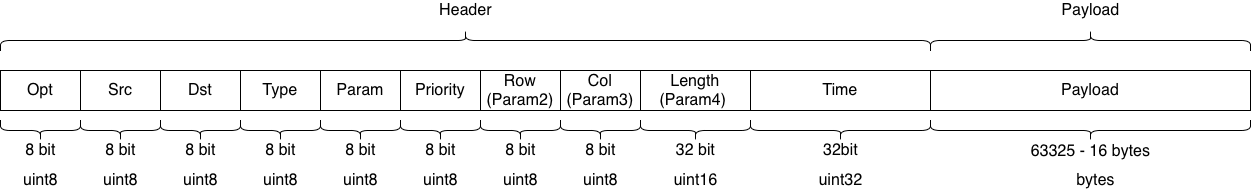

The diagram above was exported from draw.io. Its source (the exported page's mxGraphModel, read from the mxfile embedded in the PNG):
<mxGraphModel dx="1110" dy="612" grid="1" gridSize="10" guides="1" tooltips="1" connect="1" arrows="1" fold="1" page="1" pageScale="1" pageWidth="850" pageHeight="1100" math="0" shadow="0">
  <root>
    <mxCell id="0" />
    <mxCell id="1" parent="0" />
    <mxCell id="sq72iPFoT2atqueH-mAA-1" value="&lt;font size=&quot;3&quot;&gt;Opt&lt;/font&gt;" style="rounded=0;whiteSpace=wrap;html=1;" vertex="1" parent="1">
      <mxGeometry x="230" y="370" width="80" height="40" as="geometry" />
    </mxCell>
    <mxCell id="sq72iPFoT2atqueH-mAA-3" value="&lt;font style=&quot;font-size: 16px&quot;&gt;Src&lt;/font&gt;" style="rounded=0;whiteSpace=wrap;html=1;" vertex="1" parent="1">
      <mxGeometry x="310" y="370" width="80" height="40" as="geometry" />
    </mxCell>
    <mxCell id="sq72iPFoT2atqueH-mAA-4" value="&lt;font style=&quot;font-size: 16px&quot;&gt;Dst&lt;/font&gt;" style="rounded=0;whiteSpace=wrap;html=1;" vertex="1" parent="1">
      <mxGeometry x="390" y="370" width="80" height="40" as="geometry" />
    </mxCell>
    <mxCell id="sq72iPFoT2atqueH-mAA-5" value="&lt;font style=&quot;font-size: 16px&quot;&gt;Type&lt;/font&gt;" style="rounded=0;whiteSpace=wrap;html=1;" vertex="1" parent="1">
      <mxGeometry x="470" y="370" width="80" height="40" as="geometry" />
    </mxCell>
    <mxCell id="sq72iPFoT2atqueH-mAA-6" value="&lt;font style=&quot;font-size: 16px&quot;&gt;Param&lt;/font&gt;" style="rounded=0;whiteSpace=wrap;html=1;" vertex="1" parent="1">
      <mxGeometry x="550" y="370" width="80" height="40" as="geometry" />
    </mxCell>
    <mxCell id="sq72iPFoT2atqueH-mAA-7" value="&lt;font style=&quot;font-size: 16px&quot;&gt;Priority&lt;/font&gt;" style="rounded=0;whiteSpace=wrap;html=1;" vertex="1" parent="1">
      <mxGeometry x="630" y="370" width="80" height="40" as="geometry" />
    </mxCell>
    <mxCell id="sq72iPFoT2atqueH-mAA-8" value="&lt;font style=&quot;font-size: 16px&quot;&gt;Row&lt;br&gt;(Param2)&lt;br&gt;&lt;/font&gt;" style="rounded=0;whiteSpace=wrap;html=1;" vertex="1" parent="1">
      <mxGeometry x="710" y="370" width="80" height="40" as="geometry" />
    </mxCell>
    <mxCell id="sq72iPFoT2atqueH-mAA-9" value="&lt;font style=&quot;font-size: 16px&quot;&gt;Col&lt;br&gt;(Param3)&lt;br&gt;&lt;/font&gt;" style="rounded=0;whiteSpace=wrap;html=1;" vertex="1" parent="1">
      <mxGeometry x="790" y="370" width="80" height="40" as="geometry" />
    </mxCell>
    <mxCell id="sq72iPFoT2atqueH-mAA-10" value="&lt;font style=&quot;font-size: 16px&quot;&gt;Length&lt;br&gt;(Param4)&amp;nbsp;&lt;/font&gt;" style="rounded=0;whiteSpace=wrap;html=1;" vertex="1" parent="1">
      <mxGeometry x="870" y="370" width="110" height="40" as="geometry" />
    </mxCell>
    <mxCell id="sq72iPFoT2atqueH-mAA-11" value="&lt;font size=&quot;3&quot;&gt;Time&lt;/font&gt;" style="rounded=0;whiteSpace=wrap;html=1;" vertex="1" parent="1">
      <mxGeometry x="980" y="370" width="180" height="40" as="geometry" />
    </mxCell>
    <mxCell id="sq72iPFoT2atqueH-mAA-12" value="&lt;font size=&quot;3&quot;&gt;Payload&lt;/font&gt;" style="rounded=0;whiteSpace=wrap;html=1;" vertex="1" parent="1">
      <mxGeometry x="1160" y="370" width="320" height="40" as="geometry" />
    </mxCell>
    <mxCell id="sq72iPFoT2atqueH-mAA-13" value="" style="shape=curlyBracket;whiteSpace=wrap;html=1;rounded=1;fontSize=16;rotation=90;" vertex="1" parent="1">
      <mxGeometry x="685" y="-125" width="20" height="930" as="geometry" />
    </mxCell>
    <mxCell id="sq72iPFoT2atqueH-mAA-14" value="Header" style="text;html=1;align=center;verticalAlign=middle;resizable=0;points=[];autosize=1;strokeColor=none;fillColor=none;fontSize=16;" vertex="1" parent="1">
      <mxGeometry x="660" y="300" width="70" height="20" as="geometry" />
    </mxCell>
    <mxCell id="sq72iPFoT2atqueH-mAA-15" value="" style="shape=curlyBracket;whiteSpace=wrap;html=1;rounded=1;fontSize=16;rotation=90;" vertex="1" parent="1">
      <mxGeometry x="1310" y="180" width="20" height="320" as="geometry" />
    </mxCell>
    <mxCell id="sq72iPFoT2atqueH-mAA-16" value="Payload" style="text;html=1;align=center;verticalAlign=middle;resizable=0;points=[];autosize=1;strokeColor=none;fillColor=none;fontSize=16;" vertex="1" parent="1">
      <mxGeometry x="1285" y="300" width="70" height="20" as="geometry" />
    </mxCell>
    <mxCell id="sq72iPFoT2atqueH-mAA-21" value="" style="group" vertex="1" connectable="0" parent="1">
      <mxGeometry x="230" y="420" width="80" height="40" as="geometry" />
    </mxCell>
    <mxCell id="sq72iPFoT2atqueH-mAA-17" value="" style="shape=curlyBracket;whiteSpace=wrap;html=1;rounded=1;fontSize=16;rotation=-90;" vertex="1" parent="sq72iPFoT2atqueH-mAA-21">
      <mxGeometry x="30" y="-30" width="20" height="80" as="geometry" />
    </mxCell>
    <mxCell id="sq72iPFoT2atqueH-mAA-19" value="8 bit" style="text;html=1;align=center;verticalAlign=middle;resizable=0;points=[];autosize=1;strokeColor=none;fillColor=none;fontSize=16;" vertex="1" parent="sq72iPFoT2atqueH-mAA-21">
      <mxGeometry x="15" y="20" width="50" height="20" as="geometry" />
    </mxCell>
    <mxCell id="sq72iPFoT2atqueH-mAA-22" value="" style="group" vertex="1" connectable="0" parent="1">
      <mxGeometry x="310" y="420" width="80" height="40" as="geometry" />
    </mxCell>
    <mxCell id="sq72iPFoT2atqueH-mAA-23" value="" style="shape=curlyBracket;whiteSpace=wrap;html=1;rounded=1;fontSize=16;rotation=-90;" vertex="1" parent="sq72iPFoT2atqueH-mAA-22">
      <mxGeometry x="30" y="-30" width="20" height="80" as="geometry" />
    </mxCell>
    <mxCell id="sq72iPFoT2atqueH-mAA-24" value="8 bit" style="text;html=1;align=center;verticalAlign=middle;resizable=0;points=[];autosize=1;strokeColor=none;fillColor=none;fontSize=16;" vertex="1" parent="sq72iPFoT2atqueH-mAA-22">
      <mxGeometry x="15" y="20" width="50" height="20" as="geometry" />
    </mxCell>
    <mxCell id="sq72iPFoT2atqueH-mAA-26" value="" style="group" vertex="1" connectable="0" parent="1">
      <mxGeometry x="390" y="420" width="80" height="40" as="geometry" />
    </mxCell>
    <mxCell id="sq72iPFoT2atqueH-mAA-27" value="" style="shape=curlyBracket;whiteSpace=wrap;html=1;rounded=1;fontSize=16;rotation=-90;" vertex="1" parent="sq72iPFoT2atqueH-mAA-26">
      <mxGeometry x="30" y="-30" width="20" height="80" as="geometry" />
    </mxCell>
    <mxCell id="sq72iPFoT2atqueH-mAA-28" value="8 bit" style="text;html=1;align=center;verticalAlign=middle;resizable=0;points=[];autosize=1;strokeColor=none;fillColor=none;fontSize=16;" vertex="1" parent="sq72iPFoT2atqueH-mAA-26">
      <mxGeometry x="15" y="20" width="50" height="20" as="geometry" />
    </mxCell>
    <mxCell id="sq72iPFoT2atqueH-mAA-29" value="" style="group" vertex="1" connectable="0" parent="1">
      <mxGeometry x="470" y="420" width="80" height="40" as="geometry" />
    </mxCell>
    <mxCell id="sq72iPFoT2atqueH-mAA-30" value="" style="shape=curlyBracket;whiteSpace=wrap;html=1;rounded=1;fontSize=16;rotation=-90;" vertex="1" parent="sq72iPFoT2atqueH-mAA-29">
      <mxGeometry x="30" y="-30" width="20" height="80" as="geometry" />
    </mxCell>
    <mxCell id="sq72iPFoT2atqueH-mAA-31" value="8 bit" style="text;html=1;align=center;verticalAlign=middle;resizable=0;points=[];autosize=1;strokeColor=none;fillColor=none;fontSize=16;" vertex="1" parent="sq72iPFoT2atqueH-mAA-29">
      <mxGeometry x="15" y="20" width="50" height="20" as="geometry" />
    </mxCell>
    <mxCell id="sq72iPFoT2atqueH-mAA-32" value="" style="group" vertex="1" connectable="0" parent="1">
      <mxGeometry x="550" y="420" width="80" height="40" as="geometry" />
    </mxCell>
    <mxCell id="sq72iPFoT2atqueH-mAA-33" value="" style="shape=curlyBracket;whiteSpace=wrap;html=1;rounded=1;fontSize=16;rotation=-90;" vertex="1" parent="sq72iPFoT2atqueH-mAA-32">
      <mxGeometry x="30" y="-30" width="20" height="80" as="geometry" />
    </mxCell>
    <mxCell id="sq72iPFoT2atqueH-mAA-34" value="8 bit" style="text;html=1;align=center;verticalAlign=middle;resizable=0;points=[];autosize=1;strokeColor=none;fillColor=none;fontSize=16;" vertex="1" parent="sq72iPFoT2atqueH-mAA-32">
      <mxGeometry x="15" y="20" width="50" height="20" as="geometry" />
    </mxCell>
    <mxCell id="sq72iPFoT2atqueH-mAA-35" value="" style="group" vertex="1" connectable="0" parent="1">
      <mxGeometry x="630" y="420" width="80" height="40" as="geometry" />
    </mxCell>
    <mxCell id="sq72iPFoT2atqueH-mAA-36" value="" style="shape=curlyBracket;whiteSpace=wrap;html=1;rounded=1;fontSize=16;rotation=-90;" vertex="1" parent="sq72iPFoT2atqueH-mAA-35">
      <mxGeometry x="30" y="-30" width="20" height="80" as="geometry" />
    </mxCell>
    <mxCell id="sq72iPFoT2atqueH-mAA-37" value="8 bit" style="text;html=1;align=center;verticalAlign=middle;resizable=0;points=[];autosize=1;strokeColor=none;fillColor=none;fontSize=16;" vertex="1" parent="sq72iPFoT2atqueH-mAA-35">
      <mxGeometry x="15" y="20" width="50" height="20" as="geometry" />
    </mxCell>
    <mxCell id="sq72iPFoT2atqueH-mAA-38" value="" style="group" vertex="1" connectable="0" parent="1">
      <mxGeometry x="710" y="420" width="80" height="40" as="geometry" />
    </mxCell>
    <mxCell id="sq72iPFoT2atqueH-mAA-39" value="" style="shape=curlyBracket;whiteSpace=wrap;html=1;rounded=1;fontSize=16;rotation=-90;" vertex="1" parent="sq72iPFoT2atqueH-mAA-38">
      <mxGeometry x="30" y="-30" width="20" height="80" as="geometry" />
    </mxCell>
    <mxCell id="sq72iPFoT2atqueH-mAA-40" value="8 bit" style="text;html=1;align=center;verticalAlign=middle;resizable=0;points=[];autosize=1;strokeColor=none;fillColor=none;fontSize=16;" vertex="1" parent="sq72iPFoT2atqueH-mAA-38">
      <mxGeometry x="15" y="20" width="50" height="20" as="geometry" />
    </mxCell>
    <mxCell id="sq72iPFoT2atqueH-mAA-41" value="" style="group" vertex="1" connectable="0" parent="1">
      <mxGeometry x="790" y="420" width="80" height="40" as="geometry" />
    </mxCell>
    <mxCell id="sq72iPFoT2atqueH-mAA-42" value="" style="shape=curlyBracket;whiteSpace=wrap;html=1;rounded=1;fontSize=16;rotation=-90;" vertex="1" parent="sq72iPFoT2atqueH-mAA-41">
      <mxGeometry x="30" y="-30" width="20" height="80" as="geometry" />
    </mxCell>
    <mxCell id="sq72iPFoT2atqueH-mAA-43" value="8 bit" style="text;html=1;align=center;verticalAlign=middle;resizable=0;points=[];autosize=1;strokeColor=none;fillColor=none;fontSize=16;" vertex="1" parent="sq72iPFoT2atqueH-mAA-41">
      <mxGeometry x="15" y="20" width="50" height="20" as="geometry" />
    </mxCell>
    <mxCell id="sq72iPFoT2atqueH-mAA-47" value="" style="group" vertex="1" connectable="0" parent="1">
      <mxGeometry x="870" y="420" width="110" height="70" as="geometry" />
    </mxCell>
    <mxCell id="sq72iPFoT2atqueH-mAA-49" value="32 bit" style="text;html=1;align=center;verticalAlign=middle;resizable=0;points=[];autosize=1;strokeColor=none;fillColor=none;fontSize=16;" vertex="1" parent="sq72iPFoT2atqueH-mAA-47">
      <mxGeometry x="30.005000000000003" y="20" width="50" height="20" as="geometry" />
    </mxCell>
    <mxCell id="sq72iPFoT2atqueH-mAA-50" value="" style="shape=curlyBracket;whiteSpace=wrap;html=1;rounded=1;flipH=1;fontSize=16;direction=south;rotation=-180;" vertex="1" parent="sq72iPFoT2atqueH-mAA-47">
      <mxGeometry width="110" height="20" as="geometry" />
    </mxCell>
    <mxCell id="sq72iPFoT2atqueH-mAA-66" value="uint16" style="text;html=1;align=center;verticalAlign=middle;resizable=0;points=[];autosize=1;strokeColor=none;fillColor=none;fontSize=16;" vertex="1" parent="sq72iPFoT2atqueH-mAA-47">
      <mxGeometry x="25" y="50" width="60" height="20" as="geometry" />
    </mxCell>
    <mxCell id="sq72iPFoT2atqueH-mAA-51" value="" style="shape=curlyBracket;whiteSpace=wrap;html=1;rounded=1;flipH=1;fontSize=16;direction=south;rotation=-180;" vertex="1" parent="1">
      <mxGeometry x="980" y="420" width="180" height="20" as="geometry" />
    </mxCell>
    <mxCell id="sq72iPFoT2atqueH-mAA-55" value="32bit" style="text;html=1;align=center;verticalAlign=middle;resizable=0;points=[];autosize=1;strokeColor=none;fillColor=none;fontSize=16;" vertex="1" parent="1">
      <mxGeometry x="1045" y="440" width="50" height="20" as="geometry" />
    </mxCell>
    <mxCell id="sq72iPFoT2atqueH-mAA-56" value="" style="shape=curlyBracket;whiteSpace=wrap;html=1;rounded=1;flipH=1;fontSize=16;direction=south;rotation=-180;" vertex="1" parent="1">
      <mxGeometry x="1160" y="420" width="320" height="20" as="geometry" />
    </mxCell>
    <mxCell id="sq72iPFoT2atqueH-mAA-57" value="63325 - 16 bytes" style="text;html=1;align=center;verticalAlign=middle;resizable=0;points=[];autosize=1;strokeColor=none;fillColor=none;fontSize=16;" vertex="1" parent="1">
      <mxGeometry x="1255" y="441.25" width="130" height="20" as="geometry" />
    </mxCell>
    <mxCell id="sq72iPFoT2atqueH-mAA-58" value="uint8" style="text;html=1;align=center;verticalAlign=middle;resizable=0;points=[];autosize=1;strokeColor=none;fillColor=none;fontSize=16;" vertex="1" parent="1">
      <mxGeometry x="245" y="470" width="50" height="20" as="geometry" />
    </mxCell>
    <mxCell id="sq72iPFoT2atqueH-mAA-59" value="uint8" style="text;html=1;align=center;verticalAlign=middle;resizable=0;points=[];autosize=1;strokeColor=none;fillColor=none;fontSize=16;" vertex="1" parent="1">
      <mxGeometry x="325" y="470" width="50" height="20" as="geometry" />
    </mxCell>
    <mxCell id="sq72iPFoT2atqueH-mAA-60" value="uint8" style="text;html=1;align=center;verticalAlign=middle;resizable=0;points=[];autosize=1;strokeColor=none;fillColor=none;fontSize=16;" vertex="1" parent="1">
      <mxGeometry x="405" y="470" width="50" height="20" as="geometry" />
    </mxCell>
    <mxCell id="sq72iPFoT2atqueH-mAA-61" value="uint8" style="text;html=1;align=center;verticalAlign=middle;resizable=0;points=[];autosize=1;strokeColor=none;fillColor=none;fontSize=16;" vertex="1" parent="1">
      <mxGeometry x="485" y="470" width="50" height="20" as="geometry" />
    </mxCell>
    <mxCell id="sq72iPFoT2atqueH-mAA-62" value="uint8" style="text;html=1;align=center;verticalAlign=middle;resizable=0;points=[];autosize=1;strokeColor=none;fillColor=none;fontSize=16;" vertex="1" parent="1">
      <mxGeometry x="565" y="470" width="50" height="20" as="geometry" />
    </mxCell>
    <mxCell id="sq72iPFoT2atqueH-mAA-63" value="uint8" style="text;html=1;align=center;verticalAlign=middle;resizable=0;points=[];autosize=1;strokeColor=none;fillColor=none;fontSize=16;" vertex="1" parent="1">
      <mxGeometry x="645" y="470" width="50" height="20" as="geometry" />
    </mxCell>
    <mxCell id="sq72iPFoT2atqueH-mAA-64" value="uint8" style="text;html=1;align=center;verticalAlign=middle;resizable=0;points=[];autosize=1;strokeColor=none;fillColor=none;fontSize=16;" vertex="1" parent="1">
      <mxGeometry x="725" y="470" width="50" height="20" as="geometry" />
    </mxCell>
    <mxCell id="sq72iPFoT2atqueH-mAA-65" value="uint8" style="text;html=1;align=center;verticalAlign=middle;resizable=0;points=[];autosize=1;strokeColor=none;fillColor=none;fontSize=16;" vertex="1" parent="1">
      <mxGeometry x="805" y="470" width="50" height="20" as="geometry" />
    </mxCell>
    <mxCell id="sq72iPFoT2atqueH-mAA-67" value="uint32" style="text;html=1;align=center;verticalAlign=middle;resizable=0;points=[];autosize=1;strokeColor=none;fillColor=none;fontSize=16;" vertex="1" parent="1">
      <mxGeometry x="1040" y="470" width="60" height="20" as="geometry" />
    </mxCell>
    <mxCell id="sq72iPFoT2atqueH-mAA-69" value="bytes" style="text;html=1;align=center;verticalAlign=middle;resizable=0;points=[];autosize=1;strokeColor=none;fillColor=none;fontSize=16;" vertex="1" parent="1">
      <mxGeometry x="1300" y="470" width="50" height="20" as="geometry" />
    </mxCell>
  </root>
</mxGraphModel>